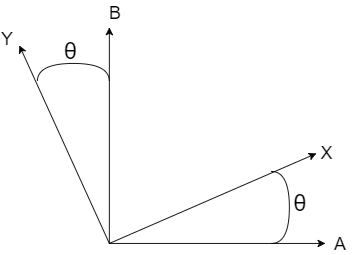

The diagram above was exported from draw.io. Its source (the exported page's mxGraphModel, read from the mxfile embedded in the PNG):
<mxGraphModel dx="880" dy="486" grid="1" gridSize="10" guides="1" tooltips="1" connect="1" arrows="1" fold="1" page="1" pageScale="1" pageWidth="826" pageHeight="1169" background="#ffffff" math="0" shadow="0">
  <root>
    <mxCell id="0" />
    <mxCell id="1" parent="0" />
    <mxCell id="2" value="" style="endArrow=classic;html=1;" edge="1" parent="1">
      <mxGeometry width="50" height="50" relative="1" as="geometry">
        <mxPoint x="360" y="320" as="sourcePoint" />
        <mxPoint x="600" y="320" as="targetPoint" />
      </mxGeometry>
    </mxCell>
    <mxCell id="3" value="" style="endArrow=classic;html=1;" edge="1" parent="1">
      <mxGeometry x="370" y="330" width="50" height="50" as="geometry">
        <mxPoint x="360" y="320" as="sourcePoint" />
        <mxPoint x="360" y="80" as="targetPoint" />
      </mxGeometry>
    </mxCell>
    <mxCell id="4" value="" style="endArrow=classic;html=1;" edge="1" parent="1">
      <mxGeometry width="50" height="50" relative="1" as="geometry">
        <mxPoint x="360" y="320" as="sourcePoint" />
        <mxPoint x="590" y="220" as="targetPoint" />
      </mxGeometry>
    </mxCell>
    <mxCell id="5" value="" style="endArrow=classic;html=1;" edge="1" parent="1">
      <mxGeometry x="370" y="270" width="50" height="50" as="geometry">
        <mxPoint x="360" y="320" as="sourcePoint" />
        <mxPoint x="260" y="100" as="targetPoint" />
      </mxGeometry>
    </mxCell>
    <mxCell id="8" value="" style="endArrow=none;html=1;endFill=0;edgeStyle=orthogonalEdgeStyle;curved=1;" edge="1" parent="1">
      <mxGeometry width="50" height="50" relative="1" as="geometry">
        <mxPoint x="540" y="320" as="sourcePoint" />
        <mxPoint x="540" y="240" as="targetPoint" />
        <Array as="points">
          <mxPoint x="560" y="320" />
          <mxPoint x="560" y="240" />
        </Array>
      </mxGeometry>
    </mxCell>
    <mxCell id="9" value="" style="endArrow=none;html=1;endFill=0;edgeStyle=orthogonalEdgeStyle;curved=1;" edge="1" parent="1">
      <mxGeometry width="50" height="50" relative="1" as="geometry">
        <mxPoint x="360" y="140" as="sourcePoint" />
        <mxPoint x="280" y="140" as="targetPoint" />
        <Array as="points">
          <mxPoint x="360" y="120" />
          <mxPoint x="280" y="120" />
        </Array>
      </mxGeometry>
    </mxCell>
    <mxCell id="10" value="&lt;span&gt;&lt;font style=&quot;font-size: 25px&quot;&gt;θ&lt;/font&gt;&lt;/span&gt;" style="text;html=1;resizable=0;points=[];autosize=1;align=left;verticalAlign=top;spacingTop=-4;" vertex="1" parent="1">
      <mxGeometry x="565" y="259" width="30" height="20" as="geometry" />
    </mxCell>
    <mxCell id="11" value="&lt;span&gt;&lt;font style=&quot;font-size: 25px&quot;&gt;θ&lt;/font&gt;&lt;/span&gt;" style="text;html=1;resizable=0;points=[];autosize=1;align=left;verticalAlign=top;spacingTop=-4;" vertex="1" parent="1">
      <mxGeometry x="310" y="90" width="30" height="20" as="geometry" />
    </mxCell>
    <mxCell id="12" value="&lt;font style=&quot;font-size: 20px&quot;&gt;X&lt;/font&gt;" style="text;html=1;resizable=0;points=[];autosize=1;align=left;verticalAlign=top;spacingTop=-4;" vertex="1" parent="1">
      <mxGeometry x="595" y="207" width="30" height="20" as="geometry" />
    </mxCell>
    <mxCell id="13" value="&lt;font style=&quot;font-size: 20px&quot;&gt;Y&lt;/font&gt;" style="text;html=1;resizable=0;points=[];autosize=1;align=left;verticalAlign=top;spacingTop=-4;" vertex="1" parent="1">
      <mxGeometry x="240" y="80" width="30" height="20" as="geometry" />
    </mxCell>
    <mxCell id="14" value="&lt;font style=&quot;font-size: 20px&quot;&gt;A&lt;/font&gt;" style="text;html=1;resizable=0;points=[];autosize=1;align=left;verticalAlign=top;spacingTop=-4;" vertex="1" parent="1">
      <mxGeometry x="610" y="308" width="30" height="20" as="geometry" />
    </mxCell>
    <mxCell id="15" value="&lt;font style=&quot;font-size: 20px&quot;&gt;B&lt;/font&gt;" style="text;html=1;resizable=0;points=[];autosize=1;align=left;verticalAlign=top;spacingTop=-4;" vertex="1" parent="1">
      <mxGeometry x="360" y="51" width="30" height="20" as="geometry" />
    </mxCell>
  </root>
</mxGraphModel>